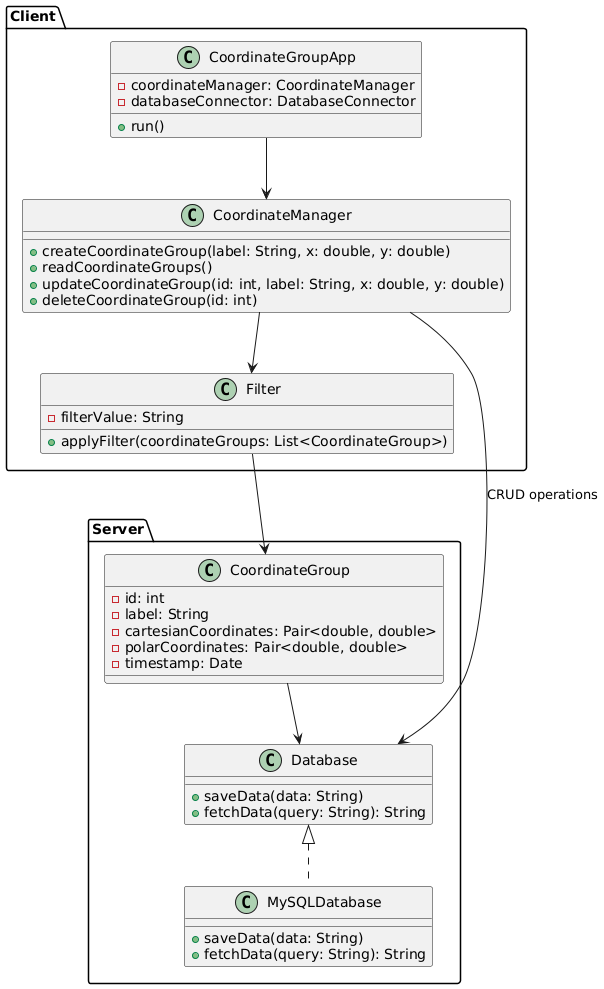

The diagram above was rendered by PlantUML. Its source (embedded in the PNG):
@startuml
package "Client" {
    class CoordinateGroupApp {
        - coordinateManager: CoordinateManager
        - databaseConnector: DatabaseConnector
        + run()
    }
    
    class CoordinateManager {
        + createCoordinateGroup(label: String, x: double, y: double)
        + readCoordinateGroups()
        + updateCoordinateGroup(id: int, label: String, x: double, y: double)
        + deleteCoordinateGroup(id: int)
    }
    
    class Filter {
        - filterValue: String
        + applyFilter(coordinateGroups: List<CoordinateGroup>)
    }
}

package "Server" {
    class CoordinateGroup {
        - id: int
        - label: String
        - cartesianCoordinates: Pair<double, double>
        - polarCoordinates: Pair<double, double>
        - timestamp: Date
    }
    
    class Database {
        + saveData(data: String)
        + fetchData(query: String): String
    }
    
    class MySQLDatabase implements Database {
        + saveData(data: String)
        + fetchData(query: String): String
    }
}

CoordinateGroupApp --> CoordinateManager
CoordinateManager --> Filter
Filter --> CoordinateGroup
CoordinateGroup --> Server.Database

CoordinateManager --> Server.Database : CRUD operations
@enduml